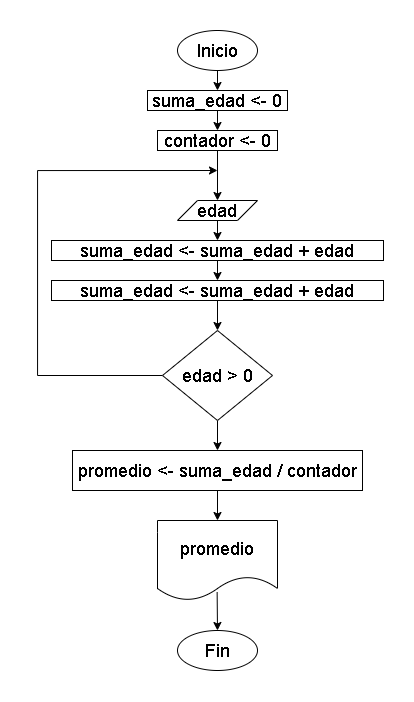

The diagram above was exported from draw.io. Its source (the exported page's mxGraphModel, read from the mxfile embedded in the PNG):
<mxGraphModel dx="1405" dy="499" grid="1" gridSize="10" guides="1" tooltips="1" connect="1" arrows="1" fold="1" page="1" pageScale="1" pageWidth="827" pageHeight="1169" math="0" shadow="0">
  <root>
    <mxCell id="0" />
    <mxCell id="1" parent="0" />
    <mxCell id="Xnkbnpk0idwqyT66f7v6-5" style="edgeStyle=orthogonalEdgeStyle;rounded=0;orthogonalLoop=1;jettySize=auto;html=1;exitX=0.5;exitY=1;exitDx=0;exitDy=0;entryX=0.5;entryY=0;entryDx=0;entryDy=0;" edge="1" parent="1" source="Xnkbnpk0idwqyT66f7v6-1" target="Xnkbnpk0idwqyT66f7v6-3">
      <mxGeometry relative="1" as="geometry" />
    </mxCell>
    <mxCell id="Xnkbnpk0idwqyT66f7v6-1" value="&lt;font style=&quot;font-size: 18px;&quot;&gt;Inicio&lt;/font&gt;" style="ellipse;whiteSpace=wrap;html=1;" vertex="1" parent="1">
      <mxGeometry x="360" y="40" width="80" height="40" as="geometry" />
    </mxCell>
    <mxCell id="Xnkbnpk0idwqyT66f7v6-2" value="&lt;font style=&quot;font-size: 18px;&quot;&gt;Fin&lt;/font&gt;" style="ellipse;whiteSpace=wrap;html=1;" vertex="1" parent="1">
      <mxGeometry x="360" y="640" width="80" height="40" as="geometry" />
    </mxCell>
    <mxCell id="Xnkbnpk0idwqyT66f7v6-6" style="edgeStyle=orthogonalEdgeStyle;rounded=0;orthogonalLoop=1;jettySize=auto;html=1;exitX=0.5;exitY=1;exitDx=0;exitDy=0;entryX=0.5;entryY=0;entryDx=0;entryDy=0;" edge="1" parent="1" source="Xnkbnpk0idwqyT66f7v6-3" target="Xnkbnpk0idwqyT66f7v6-4">
      <mxGeometry relative="1" as="geometry" />
    </mxCell>
    <mxCell id="Xnkbnpk0idwqyT66f7v6-3" value="&lt;font style=&quot;font-size: 18px;&quot;&gt;suma_edad &amp;lt;- 0&lt;/font&gt;" style="rounded=0;whiteSpace=wrap;html=1;" vertex="1" parent="1">
      <mxGeometry x="330" y="100" width="140" height="20" as="geometry" />
    </mxCell>
    <mxCell id="Xnkbnpk0idwqyT66f7v6-8" style="edgeStyle=orthogonalEdgeStyle;rounded=0;orthogonalLoop=1;jettySize=auto;html=1;exitX=0.5;exitY=1;exitDx=0;exitDy=0;entryX=0.5;entryY=0;entryDx=0;entryDy=0;" edge="1" parent="1" source="Xnkbnpk0idwqyT66f7v6-4" target="Xnkbnpk0idwqyT66f7v6-7">
      <mxGeometry relative="1" as="geometry" />
    </mxCell>
    <mxCell id="Xnkbnpk0idwqyT66f7v6-4" value="&lt;font style=&quot;font-size: 18px;&quot;&gt;contador &amp;lt;- 0&lt;/font&gt;" style="rounded=0;whiteSpace=wrap;html=1;" vertex="1" parent="1">
      <mxGeometry x="340" y="140" width="120" height="20" as="geometry" />
    </mxCell>
    <mxCell id="Xnkbnpk0idwqyT66f7v6-11" style="edgeStyle=orthogonalEdgeStyle;rounded=0;orthogonalLoop=1;jettySize=auto;html=1;exitX=0.5;exitY=1;exitDx=0;exitDy=0;entryX=0.5;entryY=0;entryDx=0;entryDy=0;" edge="1" parent="1" source="Xnkbnpk0idwqyT66f7v6-7" target="Xnkbnpk0idwqyT66f7v6-9">
      <mxGeometry relative="1" as="geometry" />
    </mxCell>
    <mxCell id="Xnkbnpk0idwqyT66f7v6-7" value="&lt;font style=&quot;font-size: 18px;&quot;&gt;edad&lt;/font&gt;" style="shape=parallelogram;perimeter=parallelogramPerimeter;whiteSpace=wrap;html=1;fixedSize=1;" vertex="1" parent="1">
      <mxGeometry x="360" y="210" width="80" height="20" as="geometry" />
    </mxCell>
    <mxCell id="Xnkbnpk0idwqyT66f7v6-13" style="edgeStyle=orthogonalEdgeStyle;rounded=0;orthogonalLoop=1;jettySize=auto;html=1;exitX=0.5;exitY=1;exitDx=0;exitDy=0;entryX=0.5;entryY=0;entryDx=0;entryDy=0;" edge="1" parent="1" source="Xnkbnpk0idwqyT66f7v6-9" target="Xnkbnpk0idwqyT66f7v6-12">
      <mxGeometry relative="1" as="geometry" />
    </mxCell>
    <mxCell id="Xnkbnpk0idwqyT66f7v6-9" value="&lt;font style=&quot;font-size: 18px;&quot;&gt;suma_edad &amp;lt;- suma_edad + edad&lt;/font&gt;" style="rounded=0;whiteSpace=wrap;html=1;" vertex="1" parent="1">
      <mxGeometry x="234" y="250" width="332" height="20" as="geometry" />
    </mxCell>
    <mxCell id="Xnkbnpk0idwqyT66f7v6-15" style="edgeStyle=orthogonalEdgeStyle;rounded=0;orthogonalLoop=1;jettySize=auto;html=1;exitX=0.5;exitY=1;exitDx=0;exitDy=0;entryX=0.5;entryY=0;entryDx=0;entryDy=0;" edge="1" parent="1" source="Xnkbnpk0idwqyT66f7v6-12" target="Xnkbnpk0idwqyT66f7v6-14">
      <mxGeometry relative="1" as="geometry" />
    </mxCell>
    <mxCell id="Xnkbnpk0idwqyT66f7v6-12" value="&lt;font style=&quot;font-size: 18px;&quot;&gt;suma_edad &amp;lt;- suma_edad + edad&lt;/font&gt;" style="rounded=0;whiteSpace=wrap;html=1;" vertex="1" parent="1">
      <mxGeometry x="234" y="290" width="332" height="20" as="geometry" />
    </mxCell>
    <mxCell id="Xnkbnpk0idwqyT66f7v6-16" style="edgeStyle=orthogonalEdgeStyle;rounded=0;orthogonalLoop=1;jettySize=auto;html=1;exitX=0;exitY=0.5;exitDx=0;exitDy=0;" edge="1" parent="1" source="Xnkbnpk0idwqyT66f7v6-14">
      <mxGeometry relative="1" as="geometry">
        <mxPoint x="400" y="180" as="targetPoint" />
        <Array as="points">
          <mxPoint x="220" y="385" />
          <mxPoint x="220" y="180" />
        </Array>
      </mxGeometry>
    </mxCell>
    <mxCell id="Xnkbnpk0idwqyT66f7v6-22" style="edgeStyle=orthogonalEdgeStyle;rounded=0;orthogonalLoop=1;jettySize=auto;html=1;exitX=0.5;exitY=1;exitDx=0;exitDy=0;entryX=0.5;entryY=0;entryDx=0;entryDy=0;" edge="1" parent="1" source="Xnkbnpk0idwqyT66f7v6-14" target="Xnkbnpk0idwqyT66f7v6-18">
      <mxGeometry relative="1" as="geometry" />
    </mxCell>
    <mxCell id="Xnkbnpk0idwqyT66f7v6-14" value="&lt;font style=&quot;font-size: 18px;&quot;&gt;edad &amp;gt; 0&lt;/font&gt;" style="rhombus;whiteSpace=wrap;html=1;" vertex="1" parent="1">
      <mxGeometry x="345" y="340" width="110" height="90" as="geometry" />
    </mxCell>
    <mxCell id="Xnkbnpk0idwqyT66f7v6-18" value="&lt;font style=&quot;font-size: 18px;&quot;&gt;promedio &amp;lt;- suma_edad / contador&lt;/font&gt;" style="rounded=0;whiteSpace=wrap;html=1;" vertex="1" parent="1">
      <mxGeometry x="255" y="460" width="290" height="40" as="geometry" />
    </mxCell>
    <mxCell id="Xnkbnpk0idwqyT66f7v6-19" value="&lt;font style=&quot;font-size: 18px;&quot;&gt;promedio&lt;/font&gt;" style="shape=document;whiteSpace=wrap;html=1;boundedLbl=1;" vertex="1" parent="1">
      <mxGeometry x="340" y="530" width="120" height="80" as="geometry" />
    </mxCell>
    <mxCell id="Xnkbnpk0idwqyT66f7v6-20" value="" style="endArrow=classic;html=1;rounded=0;exitX=0.5;exitY=1;exitDx=0;exitDy=0;entryX=0.5;entryY=0;entryDx=0;entryDy=0;" edge="1" parent="1" source="Xnkbnpk0idwqyT66f7v6-18" target="Xnkbnpk0idwqyT66f7v6-19">
      <mxGeometry width="50" height="50" relative="1" as="geometry">
        <mxPoint x="270" y="660" as="sourcePoint" />
        <mxPoint x="320" y="610" as="targetPoint" />
      </mxGeometry>
    </mxCell>
    <mxCell id="Xnkbnpk0idwqyT66f7v6-21" value="" style="endArrow=classic;html=1;rounded=0;exitX=0.497;exitY=0.898;exitDx=0;exitDy=0;exitPerimeter=0;entryX=0.5;entryY=0;entryDx=0;entryDy=0;" edge="1" parent="1" source="Xnkbnpk0idwqyT66f7v6-19" target="Xnkbnpk0idwqyT66f7v6-2">
      <mxGeometry width="50" height="50" relative="1" as="geometry">
        <mxPoint x="270" y="740" as="sourcePoint" />
        <mxPoint x="320" y="690" as="targetPoint" />
      </mxGeometry>
    </mxCell>
  </root>
</mxGraphModel>